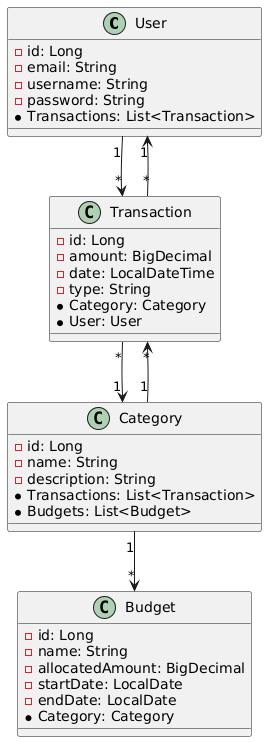

The diagram above was rendered by PlantUML. Its source (embedded in the PNG):
@startuml
class User {
    - id: Long
    - email: String
    - username: String
    - password: String
    * Transactions: List<Transaction>
}

class Transaction {
    - id: Long
    - amount: BigDecimal
    - date: LocalDateTime
    - type: String
    * Category: Category
    * User: User
}

class Category {
    - id: Long
    - name: String
    - description: String
    * Transactions: List<Transaction>
    * Budgets: List<Budget>
}

class Budget {
    - id: Long
    - name: String
    - allocatedAmount: BigDecimal
    - startDate: LocalDate
    - endDate: LocalDate
    * Category: Category
}

User "1" --> "*" Transaction
Transaction "*" --> "1" Category
Transaction "*" --> "1" User
Category "1" --> "*" Transaction
Category "1" --> "*" Budget
@enduml